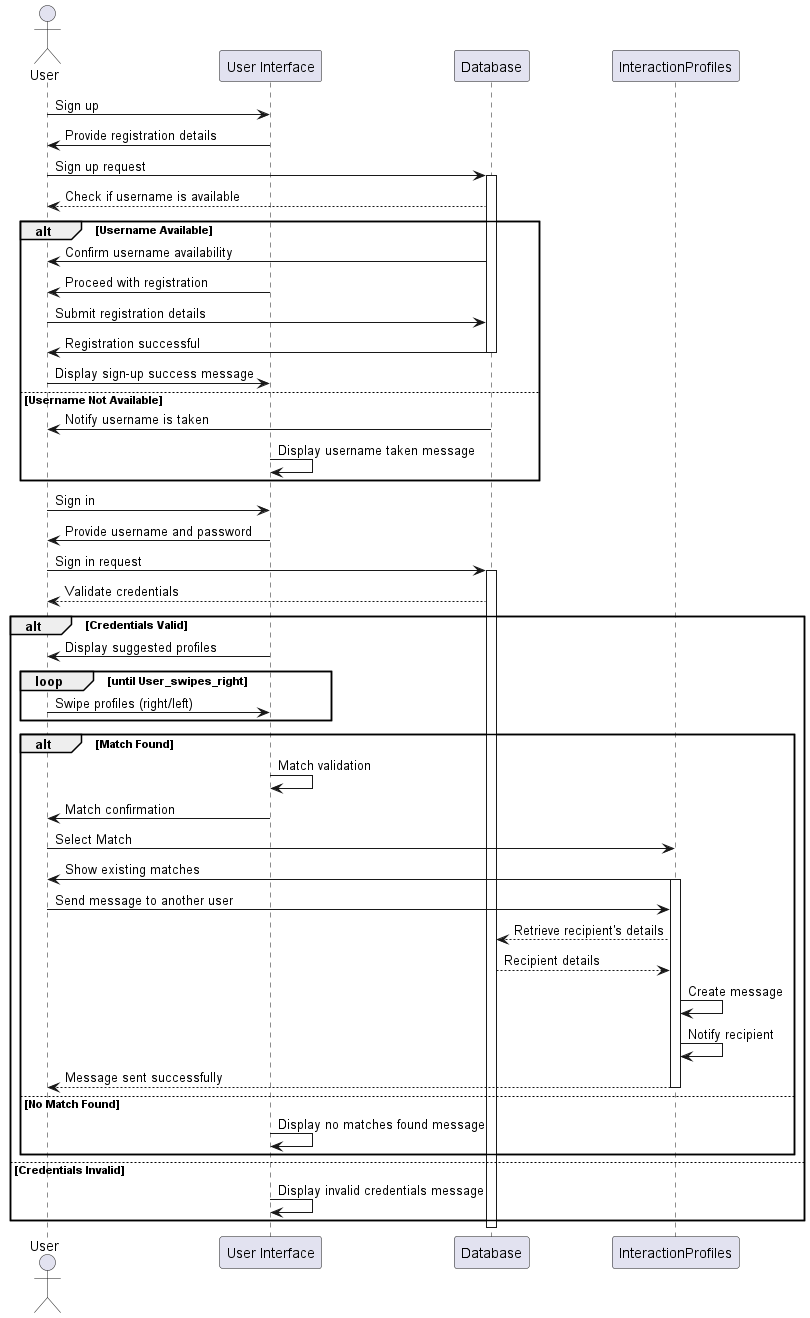

The diagram above was rendered by PlantUML. Its source (embedded in the PNG):
@startuml sequence_diagram
actor User
participant "User Interface" as UI
participant Database
participant InteractionProfiles

User -> UI: Sign up
UI -> User: Provide registration details
User -> Database: Sign up request
activate Database
Database --> User: Check if username is available
alt Username Available
    Database -> User: Confirm username availability
    UI -> User: Proceed with registration
    User -> Database: Submit registration details
    Database -> User: Registration successful
    deactivate Database
    User -> UI: Display sign-up success message
else Username Not Available
    Database -> User: Notify username is taken
    deactivate Database
    UI -> UI: Display username taken message
end

User -> UI: Sign in
UI -> User: Provide username and password
User -> Database: Sign in request
activate Database
Database --> User: Validate credentials
alt Credentials Valid
    UI -> User: Display suggested profiles
    loop until User_swipes_right
        User -> UI: Swipe profiles (right/left)
    end
    alt Match Found
        UI -> UI: Match validation
        UI -> User: Match confirmation
        User -> InteractionProfiles: Select Match
        InteractionProfiles -> User: Show existing matches
        activate InteractionProfiles
        User -> InteractionProfiles: Send message to another user
        InteractionProfiles --> Database: Retrieve recipient's details
        Database --> InteractionProfiles: Recipient details
        InteractionProfiles -> InteractionProfiles: Create message
        InteractionProfiles -> InteractionProfiles: Notify recipient
        InteractionProfiles --> User: Message sent successfully
        deactivate InteractionProfiles
    else No Match Found
        UI -> UI: Display no matches found message
    end
else Credentials Invalid
    UI -> UI: Display invalid credentials message
end
deactivate Database
@enduml